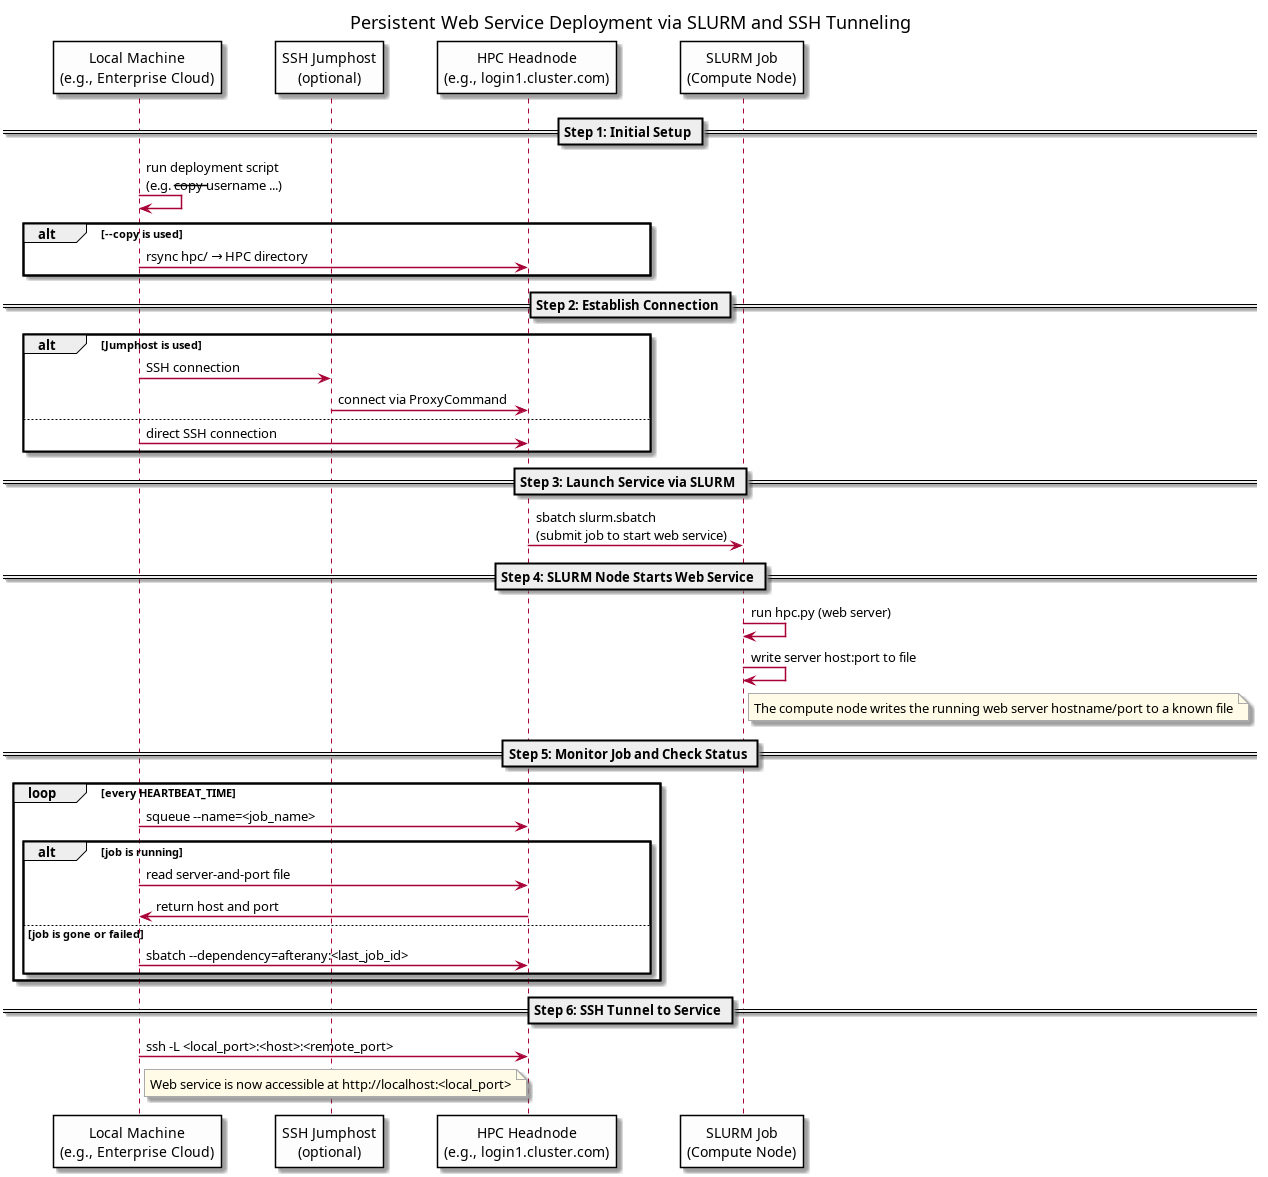

The diagram above was rendered by PlantUML. Its source (embedded in the PNG):
@startuml slurm_service_workflow

title Persistent Web Service Deployment via SLURM and SSH Tunneling

skinparam participantPadding 20
skinparam sequenceArrowThickness 1.5
skinparam participant {
  BackgroundColor #fdfdfd
  BorderColor black
  FontColor black
}
skinparam note {
  BackgroundColor #fffbe6
  BorderColor #aaaaaa
  FontColor black
}

participant "Local Machine\n(e.g., Enterprise Cloud)" as Local
participant "SSH Jumphost\n(optional)" as Jumphost
participant "HPC Headnode\n(e.g., login1.cluster.com)" as Headnode
participant "SLURM Job\n(Compute Node)" as Slurm

== Step 1: Initial Setup ==

Local -> Local : run deployment script\n(e.g. --copy --username ...)
alt --copy is used
  Local -> Headnode : rsync hpc/ → HPC directory
end

== Step 2: Establish Connection ==

alt Jumphost is used
  Local -> Jumphost : SSH connection
  Jumphost -> Headnode : connect via ProxyCommand
else
  Local -> Headnode : direct SSH connection
end

== Step 3: Launch Service via SLURM ==

Headnode -> Slurm : sbatch slurm.sbatch\n(submit job to start web service)

== Step 4: SLURM Node Starts Web Service ==

Slurm -> Slurm : run hpc.py (web server)
Slurm -> Slurm : write server host:port to file

note right of Slurm
  The compute node writes the running web server hostname/port to a known file
end note

== Step 5: Monitor Job and Check Status ==

loop every HEARTBEAT_TIME
  Local -> Headnode : squeue --name=<job_name>
  alt job is running
    Local -> Headnode : read server-and-port file
    Headnode -> Local : return host and port
  else job is gone or failed
    Local -> Headnode : sbatch --dependency=afterany:<last_job_id>
  end
end

== Step 6: SSH Tunnel to Service ==

Local -> Headnode : ssh -L <local_port>:<host>:<remote_port>
note right of Local
  Web service is now accessible at http://localhost:<local_port>
end note

@enduml